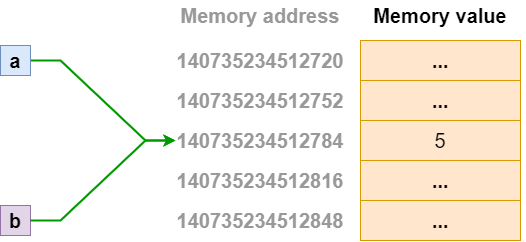

The diagram above was exported from draw.io. Its source (the exported page's mxGraphModel, read from the mxfile embedded in the PNG):
<mxGraphModel dx="981" dy="526" grid="1" gridSize="10" guides="1" tooltips="1" connect="1" arrows="1" fold="1" page="1" pageScale="1" pageWidth="827" pageHeight="1169" math="0" shadow="0">
  <root>
    <mxCell id="0" />
    <mxCell id="1" parent="0" />
    <mxCell id="5JS05ig_G60j2r-XplZq-17" style="edgeStyle=entityRelationEdgeStyle;rounded=0;orthogonalLoop=1;jettySize=auto;html=1;fontSize=20;strokeWidth=2;strokeColor=#009900;entryX=0;entryY=0.5;entryDx=0;entryDy=0;" parent="1" source="5JS05ig_G60j2r-XplZq-1" target="5JS05ig_G60j2r-XplZq-3" edge="1">
      <mxGeometry relative="1" as="geometry" />
    </mxCell>
    <mxCell id="5JS05ig_G60j2r-XplZq-1" value="&lt;font style=&quot;font-size: 20px&quot;&gt;&lt;b&gt;a&lt;/b&gt;&lt;/font&gt;" style="text;html=1;strokeColor=#6c8ebf;fillColor=#dae8fc;align=center;verticalAlign=middle;whiteSpace=wrap;rounded=0;" parent="1" vertex="1">
      <mxGeometry x="80" y="85" width="30" height="30" as="geometry" />
    </mxCell>
    <mxCell id="5JS05ig_G60j2r-XplZq-2" value="5" style="rounded=0;whiteSpace=wrap;html=1;fontSize=20;fillColor=#ffe6cc;strokeColor=#d79b00;" parent="1" vertex="1">
      <mxGeometry x="440" y="160" width="160" height="40" as="geometry" />
    </mxCell>
    <mxCell id="5JS05ig_G60j2r-XplZq-3" value="&lt;span&gt;&lt;/span&gt;&lt;strong class=&quot;r-b88u0q&quot;&gt;140735234512784&lt;/strong&gt;" style="text;html=1;strokeColor=none;fillColor=none;align=center;verticalAlign=middle;whiteSpace=wrap;rounded=0;fontSize=20;fontColor=#999999;" parent="1" vertex="1">
      <mxGeometry x="255" y="165" width="170" height="30" as="geometry" />
    </mxCell>
    <mxCell id="5JS05ig_G60j2r-XplZq-6" value="&lt;b&gt;...&lt;/b&gt;" style="rounded=0;whiteSpace=wrap;html=1;fontSize=20;fillColor=#ffe6cc;strokeColor=#d79b00;" parent="1" vertex="1">
      <mxGeometry x="440" y="120" width="160" height="40" as="geometry" />
    </mxCell>
    <mxCell id="5JS05ig_G60j2r-XplZq-7" value="&lt;b&gt;...&lt;/b&gt;" style="rounded=0;whiteSpace=wrap;html=1;fontSize=20;fillColor=#ffe6cc;strokeColor=#d79b00;" parent="1" vertex="1">
      <mxGeometry x="440" y="80" width="160" height="40" as="geometry" />
    </mxCell>
    <mxCell id="5JS05ig_G60j2r-XplZq-8" value="&lt;b&gt;...&lt;/b&gt;" style="rounded=0;whiteSpace=wrap;html=1;fontSize=20;fillColor=#ffe6cc;strokeColor=#d79b00;" parent="1" vertex="1">
      <mxGeometry x="440" y="200" width="160" height="40" as="geometry" />
    </mxCell>
    <mxCell id="5JS05ig_G60j2r-XplZq-9" value="&lt;b&gt;...&lt;/b&gt;" style="rounded=0;whiteSpace=wrap;html=1;fontSize=20;fillColor=#ffe6cc;strokeColor=#d79b00;" parent="1" vertex="1">
      <mxGeometry x="440" y="240" width="160" height="40" as="geometry" />
    </mxCell>
    <mxCell id="5JS05ig_G60j2r-XplZq-10" value="&lt;b&gt;140735234512752&lt;/b&gt;" style="text;html=1;strokeColor=none;fillColor=none;align=center;verticalAlign=middle;whiteSpace=wrap;rounded=0;fontSize=20;fontColor=#999999;" parent="1" vertex="1">
      <mxGeometry x="310" y="125" width="60" height="30" as="geometry" />
    </mxCell>
    <mxCell id="5JS05ig_G60j2r-XplZq-11" value="&lt;b&gt;140735234512720&lt;/b&gt;" style="text;html=1;strokeColor=none;fillColor=none;align=center;verticalAlign=middle;whiteSpace=wrap;rounded=0;fontSize=20;fontColor=#999999;" parent="1" vertex="1">
      <mxGeometry x="310" y="85" width="60" height="30" as="geometry" />
    </mxCell>
    <mxCell id="5JS05ig_G60j2r-XplZq-12" value="&lt;b&gt;140735234512816&lt;/b&gt;" style="text;html=1;strokeColor=none;fillColor=none;align=center;verticalAlign=middle;whiteSpace=wrap;rounded=0;fontSize=20;fontColor=#999999;" parent="1" vertex="1">
      <mxGeometry x="310" y="205" width="60" height="30" as="geometry" />
    </mxCell>
    <mxCell id="5JS05ig_G60j2r-XplZq-13" value="&lt;b&gt;140735234512848&lt;/b&gt;" style="text;html=1;strokeColor=none;fillColor=none;align=center;verticalAlign=middle;whiteSpace=wrap;rounded=0;fontSize=20;fontColor=#999999;" parent="1" vertex="1">
      <mxGeometry x="310" y="245" width="60" height="30" as="geometry" />
    </mxCell>
    <mxCell id="5JS05ig_G60j2r-XplZq-18" value="&lt;b&gt;&lt;font color=&quot;#999999&quot;&gt;Memory address&lt;/font&gt;&lt;/b&gt;" style="text;html=1;strokeColor=none;fillColor=none;align=center;verticalAlign=middle;whiteSpace=wrap;rounded=0;fontSize=20;" parent="1" vertex="1">
      <mxGeometry x="255" y="40" width="170" height="30" as="geometry" />
    </mxCell>
    <mxCell id="5JS05ig_G60j2r-XplZq-19" value="&lt;b&gt;&lt;font&gt;Memory value&lt;/font&gt;&lt;/b&gt;" style="text;html=1;strokeColor=none;fillColor=none;align=center;verticalAlign=middle;whiteSpace=wrap;rounded=0;fontSize=20;fontColor=#000000;" parent="1" vertex="1">
      <mxGeometry x="435" y="40" width="170" height="30" as="geometry" />
    </mxCell>
    <mxCell id="4YvRxLZk36wpLKAolRmS-1" value="&lt;font style=&quot;font-size: 20px&quot;&gt;&lt;b&gt;b&lt;/b&gt;&lt;/font&gt;" style="text;html=1;strokeColor=#9673a6;fillColor=#e1d5e7;align=center;verticalAlign=middle;whiteSpace=wrap;rounded=0;" parent="1" vertex="1">
      <mxGeometry x="80" y="245" width="30" height="30" as="geometry" />
    </mxCell>
    <mxCell id="4YvRxLZk36wpLKAolRmS-3" style="edgeStyle=entityRelationEdgeStyle;rounded=0;orthogonalLoop=1;jettySize=auto;html=1;fontSize=20;strokeWidth=2;strokeColor=#009900;entryX=0;entryY=0.5;entryDx=0;entryDy=0;" parent="1" target="5JS05ig_G60j2r-XplZq-3" edge="1">
      <mxGeometry relative="1" as="geometry">
        <mxPoint x="110" y="260" as="sourcePoint" />
        <mxPoint x="250" y="180" as="targetPoint" />
      </mxGeometry>
    </mxCell>
  </root>
</mxGraphModel>